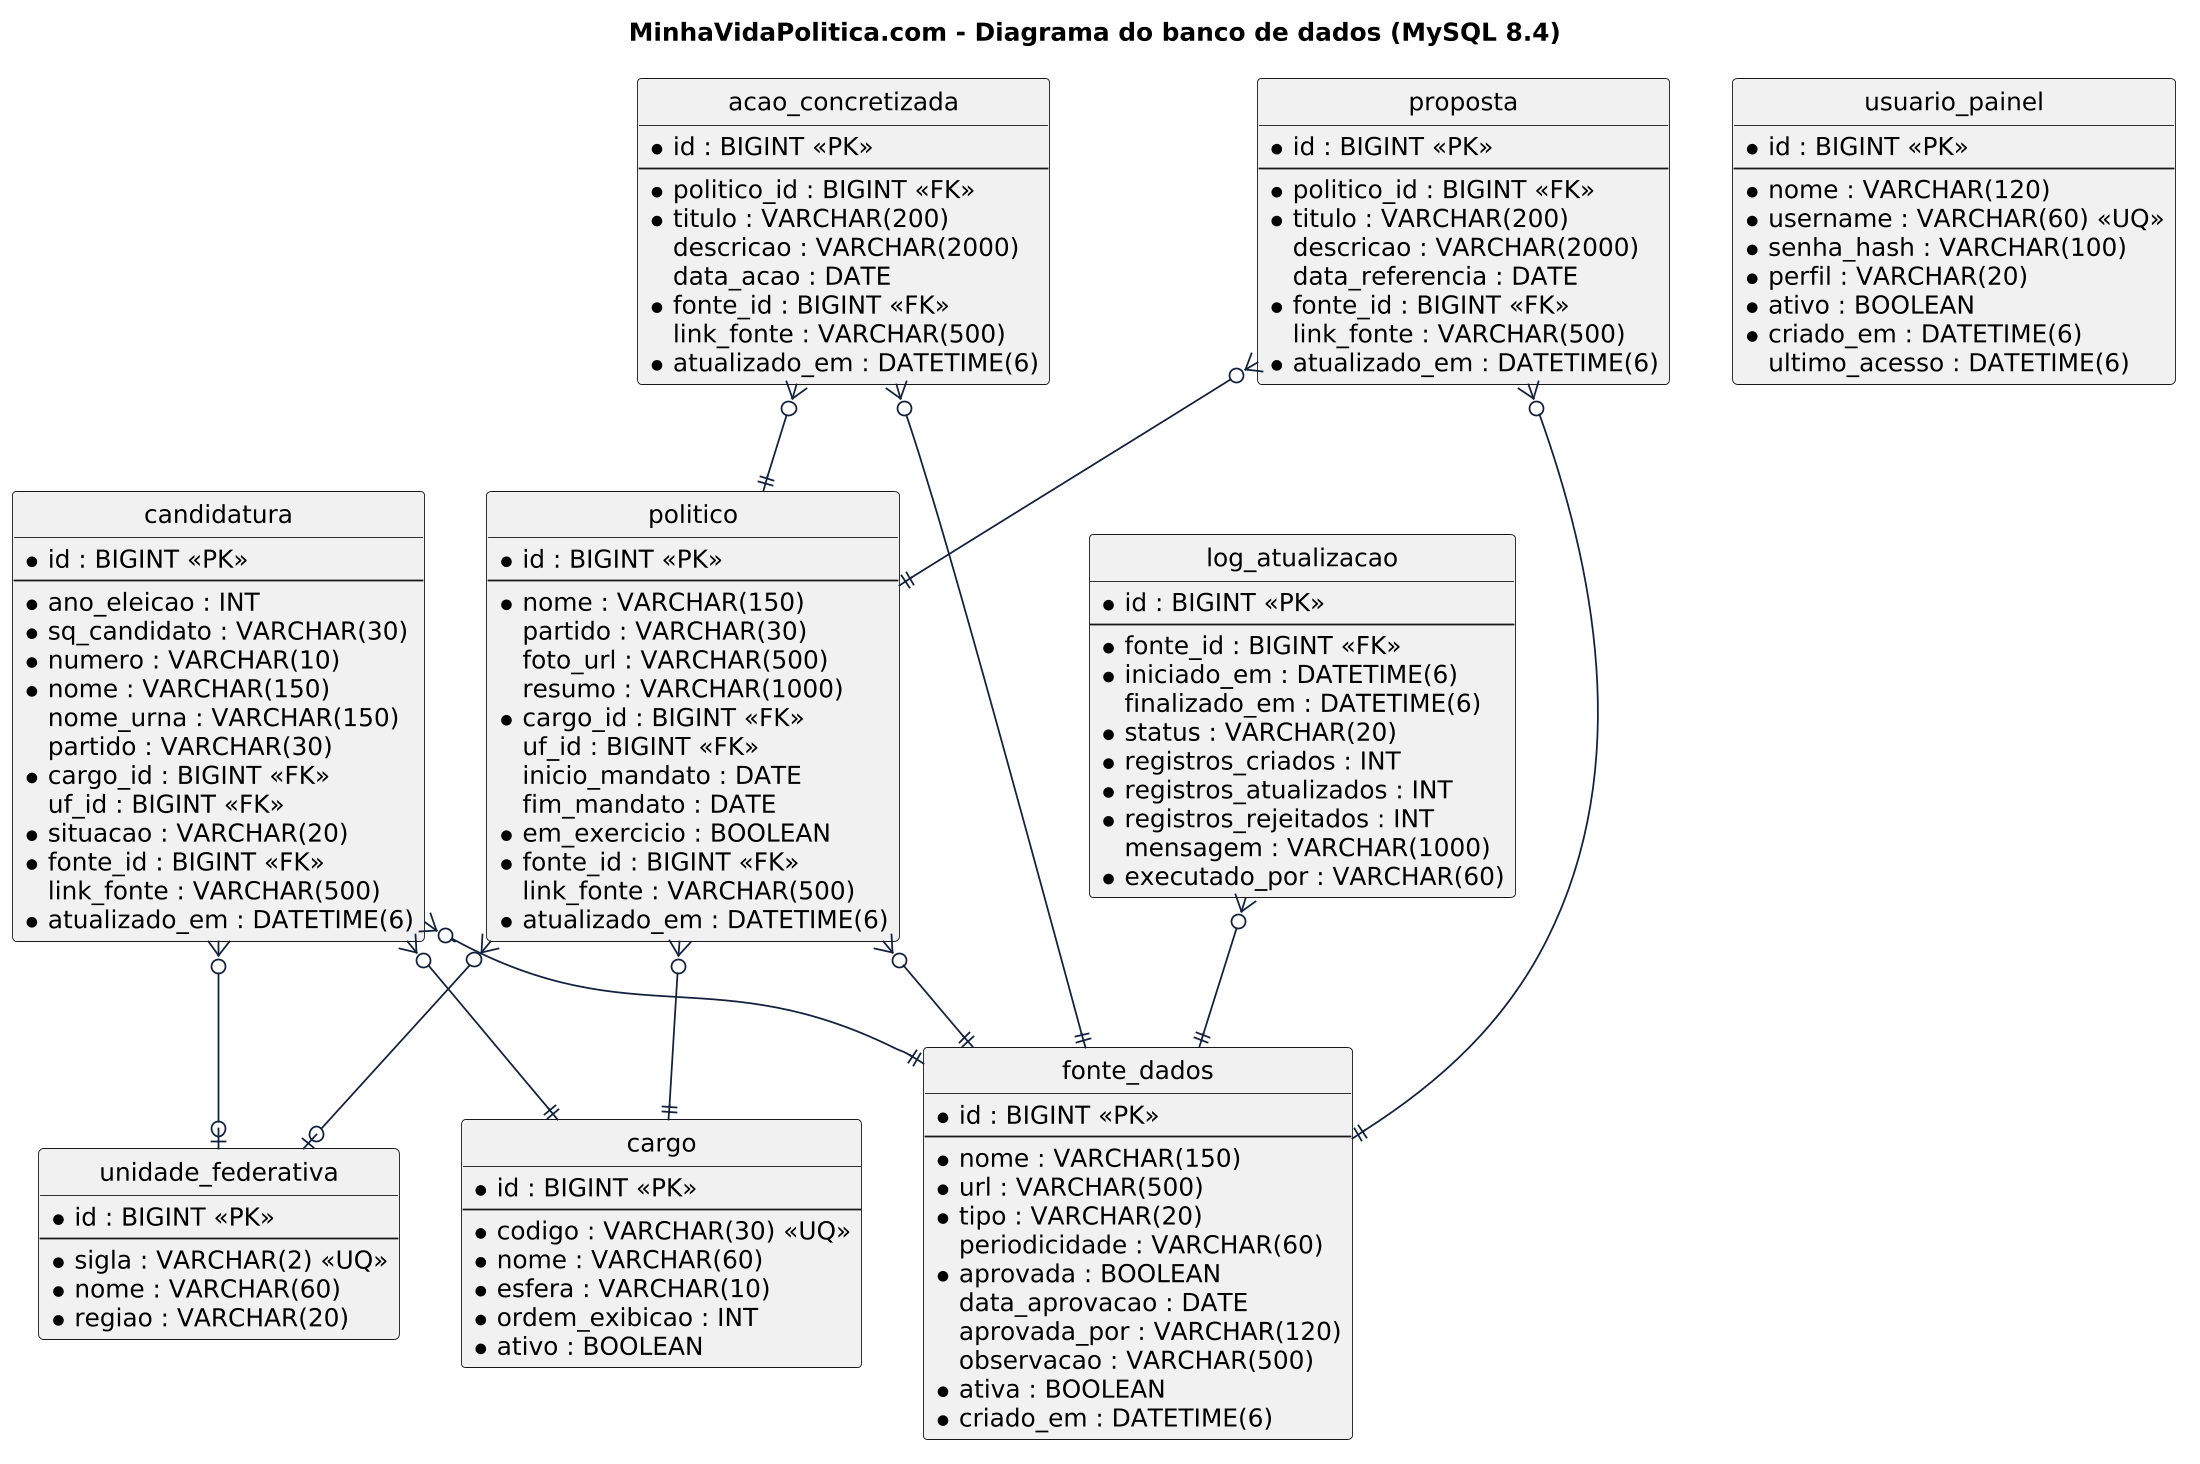

The diagram above was rendered by PlantUML. Its source (embedded in the PNG):
@startuml MVP_6-5_Diagrama-do-Banco_v2
title MinhaVidaPolitica.com - Diagrama do banco de dados (MySQL 8.4)
skinparam dpi 170
skinparam shadowing false
skinparam defaultFontName "DejaVu Sans"
skinparam ArrowColor #14213d
skinparam entity {
  BackgroundColor #FFFFFF
  BorderColor #14213d
}
hide circle

entity "unidade_federativa" as unidade_federativa {
  *id : BIGINT <<PK>>
  --
  *sigla : VARCHAR(2) <<UQ>>
  *nome : VARCHAR(60)
  *regiao : VARCHAR(20)
}

entity "cargo" as cargo {
  *id : BIGINT <<PK>>
  --
  *codigo : VARCHAR(30) <<UQ>>
  *nome : VARCHAR(60)
  *esfera : VARCHAR(10)
  *ordem_exibicao : INT
  *ativo : BOOLEAN
}

entity "fonte_dados" as fonte_dados {
  *id : BIGINT <<PK>>
  --
  *nome : VARCHAR(150)
  *url : VARCHAR(500)
  *tipo : VARCHAR(20)
   periodicidade : VARCHAR(60)
  *aprovada : BOOLEAN
   data_aprovacao : DATE
   aprovada_por : VARCHAR(120)
   observacao : VARCHAR(500)
  *ativa : BOOLEAN
  *criado_em : DATETIME(6)
}

entity "politico" as politico {
  *id : BIGINT <<PK>>
  --
  *nome : VARCHAR(150)
   partido : VARCHAR(30)
   foto_url : VARCHAR(500)
   resumo : VARCHAR(1000)
  *cargo_id : BIGINT <<FK>>
   uf_id : BIGINT <<FK>>
   inicio_mandato : DATE
   fim_mandato : DATE
  *em_exercicio : BOOLEAN
  *fonte_id : BIGINT <<FK>>
   link_fonte : VARCHAR(500)
  *atualizado_em : DATETIME(6)
}

entity "proposta" as proposta {
  *id : BIGINT <<PK>>
  --
  *politico_id : BIGINT <<FK>>
  *titulo : VARCHAR(200)
   descricao : VARCHAR(2000)
   data_referencia : DATE
  *fonte_id : BIGINT <<FK>>
   link_fonte : VARCHAR(500)
  *atualizado_em : DATETIME(6)
}

entity "acao_concretizada" as acao_concretizada {
  *id : BIGINT <<PK>>
  --
  *politico_id : BIGINT <<FK>>
  *titulo : VARCHAR(200)
   descricao : VARCHAR(2000)
   data_acao : DATE
  *fonte_id : BIGINT <<FK>>
   link_fonte : VARCHAR(500)
  *atualizado_em : DATETIME(6)
}

entity "log_atualizacao" as log_atualizacao {
  *id : BIGINT <<PK>>
  --
  *fonte_id : BIGINT <<FK>>
  *iniciado_em : DATETIME(6)
   finalizado_em : DATETIME(6)
  *status : VARCHAR(20)
  *registros_criados : INT
  *registros_atualizados : INT
  *registros_rejeitados : INT
   mensagem : VARCHAR(1000)
  *executado_por : VARCHAR(60)
}

entity "candidatura" as candidatura {
  *id : BIGINT <<PK>>
  --
  *ano_eleicao : INT
  *sq_candidato : VARCHAR(30)
  *numero : VARCHAR(10)
  *nome : VARCHAR(150)
   nome_urna : VARCHAR(150)
   partido : VARCHAR(30)
  *cargo_id : BIGINT <<FK>>
   uf_id : BIGINT <<FK>>
  *situacao : VARCHAR(20)
  *fonte_id : BIGINT <<FK>>
   link_fonte : VARCHAR(500)
  *atualizado_em : DATETIME(6)
}

entity "usuario_painel" as usuario_painel {
  *id : BIGINT <<PK>>
  --
  *nome : VARCHAR(120)
  *username : VARCHAR(60) <<UQ>>
  *senha_hash : VARCHAR(100)
  *perfil : VARCHAR(20)
  *ativo : BOOLEAN
  *criado_em : DATETIME(6)
   ultimo_acesso : DATETIME(6)
}

politico }o--|| cargo
politico }o--o| unidade_federativa
politico }o--|| fonte_dados
proposta }o--|| politico
proposta }o--|| fonte_dados
acao_concretizada }o--|| politico
acao_concretizada }o--|| fonte_dados
log_atualizacao }o--|| fonte_dados
candidatura }o--|| cargo
candidatura }o--o| unidade_federativa
candidatura }o--|| fonte_dados
@enduml